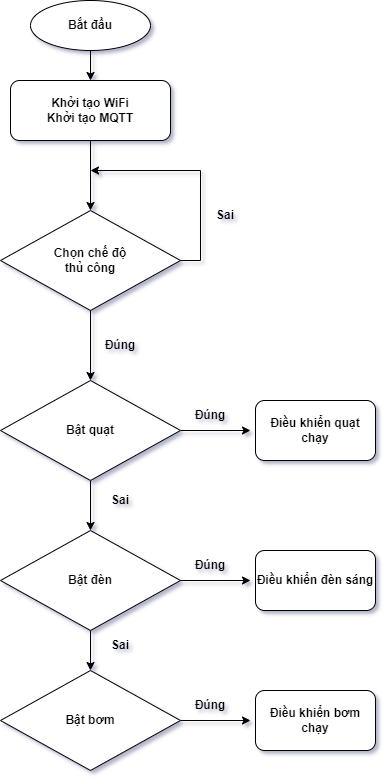

The diagram above was exported from draw.io. Its source (the exported page's mxGraphModel, read from the mxfile embedded in the PNG):
<mxGraphModel dx="1363" dy="708" grid="1" gridSize="10" guides="1" tooltips="1" connect="1" arrows="1" fold="1" page="1" pageScale="1" pageWidth="850" pageHeight="1100" math="0" shadow="0">
  <root>
    <mxCell id="0" />
    <mxCell id="1" parent="0" />
    <mxCell id="gg-6GvtyCvjV_l9rIp9Q-1" style="edgeStyle=orthogonalEdgeStyle;rounded=0;orthogonalLoop=1;jettySize=auto;html=1;fontStyle=1" edge="1" parent="1" source="gg-6GvtyCvjV_l9rIp9Q-2">
      <mxGeometry relative="1" as="geometry">
        <mxPoint x="320" y="130" as="targetPoint" />
      </mxGeometry>
    </mxCell>
    <mxCell id="gg-6GvtyCvjV_l9rIp9Q-2" value="Bắt đầu" style="ellipse;whiteSpace=wrap;html=1;fontStyle=1" vertex="1" parent="1">
      <mxGeometry x="260" y="50" width="120" height="50" as="geometry" />
    </mxCell>
    <mxCell id="gg-6GvtyCvjV_l9rIp9Q-3" style="edgeStyle=orthogonalEdgeStyle;rounded=0;orthogonalLoop=1;jettySize=auto;html=1;fontStyle=1" edge="1" parent="1" source="gg-6GvtyCvjV_l9rIp9Q-4">
      <mxGeometry relative="1" as="geometry">
        <mxPoint x="320" y="260.0000000000001" as="targetPoint" />
      </mxGeometry>
    </mxCell>
    <mxCell id="gg-6GvtyCvjV_l9rIp9Q-4" value="Khởi tạo WiFi&lt;br&gt;Khởi tạo MQTT" style="rounded=1;whiteSpace=wrap;html=1;align=center;fontStyle=1" vertex="1" parent="1">
      <mxGeometry x="240" y="130" width="160" height="60" as="geometry" />
    </mxCell>
    <mxCell id="gg-6GvtyCvjV_l9rIp9Q-17" style="edgeStyle=orthogonalEdgeStyle;rounded=0;orthogonalLoop=1;jettySize=auto;html=1;fontStyle=1" edge="1" parent="1" source="gg-6GvtyCvjV_l9rIp9Q-7">
      <mxGeometry relative="1" as="geometry">
        <mxPoint x="480" y="480" as="targetPoint" />
      </mxGeometry>
    </mxCell>
    <mxCell id="gg-6GvtyCvjV_l9rIp9Q-18" style="edgeStyle=orthogonalEdgeStyle;rounded=0;orthogonalLoop=1;jettySize=auto;html=1;fontStyle=1" edge="1" parent="1" source="gg-6GvtyCvjV_l9rIp9Q-7">
      <mxGeometry relative="1" as="geometry">
        <mxPoint x="320" y="580" as="targetPoint" />
      </mxGeometry>
    </mxCell>
    <mxCell id="gg-6GvtyCvjV_l9rIp9Q-7" value="Bật quạt" style="rhombus;whiteSpace=wrap;html=1;fontStyle=1" vertex="1" parent="1">
      <mxGeometry x="230" y="430" width="180" height="100" as="geometry" />
    </mxCell>
    <mxCell id="gg-6GvtyCvjV_l9rIp9Q-8" style="edgeStyle=orthogonalEdgeStyle;rounded=0;orthogonalLoop=1;jettySize=auto;html=1;entryX=0.5;entryY=0;entryDx=0;entryDy=0;fontStyle=1" edge="1" parent="1" target="gg-6GvtyCvjV_l9rIp9Q-7">
      <mxGeometry relative="1" as="geometry">
        <mxPoint x="320" y="360.0000000000001" as="sourcePoint" />
      </mxGeometry>
    </mxCell>
    <mxCell id="gg-6GvtyCvjV_l9rIp9Q-10" value="Chọn chế độ&lt;br&gt;thủ công" style="rhombus;whiteSpace=wrap;html=1;fontStyle=1" vertex="1" parent="1">
      <mxGeometry x="230" y="260" width="180" height="100" as="geometry" />
    </mxCell>
    <mxCell id="gg-6GvtyCvjV_l9rIp9Q-11" value="Đúng" style="text;html=1;strokeColor=none;fillColor=none;align=center;verticalAlign=middle;whiteSpace=wrap;rounded=0;fontStyle=1" vertex="1" parent="1">
      <mxGeometry x="320" y="380" width="60" height="30" as="geometry" />
    </mxCell>
    <mxCell id="gg-6GvtyCvjV_l9rIp9Q-12" value="Sai" style="text;html=1;strokeColor=none;fillColor=none;align=center;verticalAlign=middle;whiteSpace=wrap;rounded=0;fontStyle=1" vertex="1" parent="1">
      <mxGeometry x="320" y="535" width="60" height="30" as="geometry" />
    </mxCell>
    <mxCell id="gg-6GvtyCvjV_l9rIp9Q-13" value="Đúng" style="text;html=1;strokeColor=none;fillColor=none;align=center;verticalAlign=middle;whiteSpace=wrap;rounded=0;fontStyle=1" vertex="1" parent="1">
      <mxGeometry x="410" y="450" width="60" height="30" as="geometry" />
    </mxCell>
    <mxCell id="gg-6GvtyCvjV_l9rIp9Q-14" value="Sai" style="text;html=1;strokeColor=none;fillColor=none;align=center;verticalAlign=middle;whiteSpace=wrap;rounded=0;fontStyle=1" vertex="1" parent="1">
      <mxGeometry x="425" y="250" width="60" height="30" as="geometry" />
    </mxCell>
    <mxCell id="gg-6GvtyCvjV_l9rIp9Q-15" style="edgeStyle=orthogonalEdgeStyle;rounded=0;orthogonalLoop=1;jettySize=auto;html=1;fontStyle=1" edge="1" parent="1">
      <mxGeometry relative="1" as="geometry">
        <mxPoint x="320" y="219.99000000000012" as="targetPoint" />
        <Array as="points">
          <mxPoint x="430" y="309.99" />
          <mxPoint x="430" y="219.99" />
          <mxPoint x="320" y="219.99" />
        </Array>
        <mxPoint x="409.9485714285713" y="310.01857142857136" as="sourcePoint" />
      </mxGeometry>
    </mxCell>
    <mxCell id="gg-6GvtyCvjV_l9rIp9Q-16" value="Điều khiển quạt chạy" style="rounded=1;whiteSpace=wrap;html=1;fontStyle=1" vertex="1" parent="1">
      <mxGeometry x="485" y="450" width="120" height="60" as="geometry" />
    </mxCell>
    <mxCell id="gg-6GvtyCvjV_l9rIp9Q-27" style="edgeStyle=orthogonalEdgeStyle;rounded=0;orthogonalLoop=1;jettySize=auto;html=1;entryX=0.5;entryY=0;entryDx=0;entryDy=0;fontStyle=1" edge="1" parent="1" source="gg-6GvtyCvjV_l9rIp9Q-19" target="gg-6GvtyCvjV_l9rIp9Q-23">
      <mxGeometry relative="1" as="geometry" />
    </mxCell>
    <mxCell id="gg-6GvtyCvjV_l9rIp9Q-19" value="Bật đèn" style="rhombus;whiteSpace=wrap;html=1;fontStyle=1" vertex="1" parent="1">
      <mxGeometry x="230" y="580" width="180" height="100" as="geometry" />
    </mxCell>
    <mxCell id="gg-6GvtyCvjV_l9rIp9Q-20" style="edgeStyle=orthogonalEdgeStyle;rounded=0;orthogonalLoop=1;jettySize=auto;html=1;fontStyle=1" edge="1" parent="1">
      <mxGeometry relative="1" as="geometry">
        <mxPoint x="480" y="630" as="targetPoint" />
        <mxPoint x="410" y="630" as="sourcePoint" />
      </mxGeometry>
    </mxCell>
    <mxCell id="gg-6GvtyCvjV_l9rIp9Q-21" value="Đúng" style="text;html=1;strokeColor=none;fillColor=none;align=center;verticalAlign=middle;whiteSpace=wrap;rounded=0;fontStyle=1" vertex="1" parent="1">
      <mxGeometry x="410" y="600" width="60" height="30" as="geometry" />
    </mxCell>
    <mxCell id="gg-6GvtyCvjV_l9rIp9Q-22" value="Điều khiển đèn sáng" style="rounded=1;whiteSpace=wrap;html=1;fontStyle=1" vertex="1" parent="1">
      <mxGeometry x="485" y="600" width="120" height="60" as="geometry" />
    </mxCell>
    <mxCell id="gg-6GvtyCvjV_l9rIp9Q-23" value="Bật bơm" style="rhombus;whiteSpace=wrap;html=1;fontStyle=1" vertex="1" parent="1">
      <mxGeometry x="230" y="720" width="180" height="100" as="geometry" />
    </mxCell>
    <mxCell id="gg-6GvtyCvjV_l9rIp9Q-24" style="edgeStyle=orthogonalEdgeStyle;rounded=0;orthogonalLoop=1;jettySize=auto;html=1;fontStyle=1" edge="1" parent="1">
      <mxGeometry relative="1" as="geometry">
        <mxPoint x="480" y="770" as="targetPoint" />
        <mxPoint x="410" y="770" as="sourcePoint" />
      </mxGeometry>
    </mxCell>
    <mxCell id="gg-6GvtyCvjV_l9rIp9Q-25" value="Đúng" style="text;html=1;strokeColor=none;fillColor=none;align=center;verticalAlign=middle;whiteSpace=wrap;rounded=0;fontStyle=1" vertex="1" parent="1">
      <mxGeometry x="410" y="740" width="60" height="30" as="geometry" />
    </mxCell>
    <mxCell id="gg-6GvtyCvjV_l9rIp9Q-26" value="Điều khiển bơm chạy" style="rounded=1;whiteSpace=wrap;html=1;fontStyle=1" vertex="1" parent="1">
      <mxGeometry x="485" y="740" width="120" height="60" as="geometry" />
    </mxCell>
    <mxCell id="gg-6GvtyCvjV_l9rIp9Q-28" value="Sai" style="text;html=1;strokeColor=none;fillColor=none;align=center;verticalAlign=middle;whiteSpace=wrap;rounded=0;fontStyle=1" vertex="1" parent="1">
      <mxGeometry x="320" y="680" width="60" height="30" as="geometry" />
    </mxCell>
  </root>
</mxGraphModel>